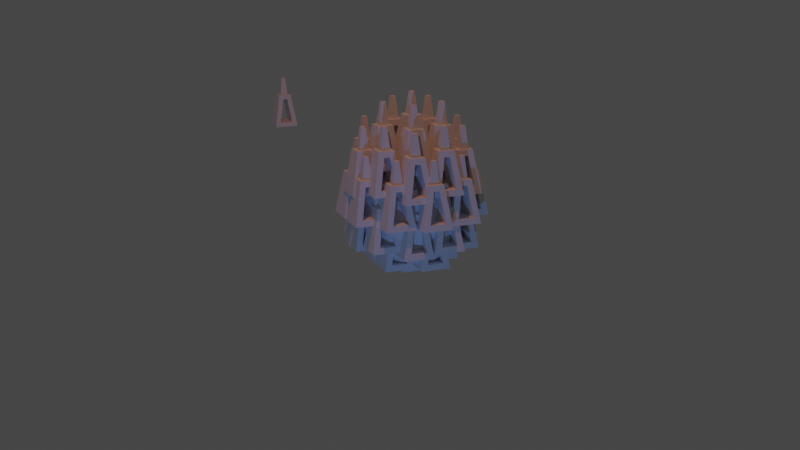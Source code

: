 # Source: 002.blend  (saved by Blender 3.4.6; exported with 4.5.12 LTS)
import bpy
from mathutils import Matrix  # noqa: F401  (used for matrix-valued properties, if any)

bpy.ops.wm.read_factory_settings(use_empty=True)
scene = bpy.context.scene
scene.name = 'Scene'

# ---- collections
col_collection = bpy.data.collections.new('Collection'); scene.collection.children.link(col_collection)
col_export = bpy.data.collections.new('Export'); scene.collection.children.link(col_export)

# ---- materials (node trees are filled in below, after node groups)
mat_material = bpy.data.materials.new('Material')
mat_material.alpha_threshold = 0.0
mat_material.use_transparent_shadow = False
mat_material.roughness = 0.5
mat_material.line_color = (0.0, 0.0, 0.0, 1.0)

# ---- node groups
ng_custompanel = bpy.data.node_groups.new('CustomPanel', 'GeometryNodeTree')
_s = ng_custompanel.interface.new_socket(name='Geometry', in_out='OUTPUT', socket_type='NodeSocketGeometry')
_s = ng_custompanel.interface.new_socket(name='Geometry', in_out='INPUT', socket_type='NodeSocketGeometry')
ng_custompanel.is_modifier = True
# nodes of 'CustomPanel' reference scene objects; filled in after objects exist

# ---- material node trees
mat_material.use_nodes = True; mat_material.node_tree.nodes.clear()
_N = mat_material.node_tree.nodes; _L = mat_material.node_tree.links
n0 = _N.new('ShaderNodeOutputMaterial'); n0.name = 'Material Output'; n0.location = (300, 300)
n1 = _N.new('ShaderNodeBsdfPrincipled'); n1.name = 'Principled BSDF'; n1.location = (10, 300)
n1.distribution = 'GGX'
n1.subsurface_method = 'RANDOM_WALK_SKIN'
n1.inputs[3].default_value = 1.45
n1.inputs[27].default_value = (0.0, 0.0, 0.0, 1.0)
n1.inputs[28].default_value = 1.0
_L.new(n1.outputs[0], n0.inputs[0])
n0.is_active_output = True

# ---- world
world_world = bpy.data.worlds.new('World'); scene.world = world_world
world_world.use_nodes = True; world_world.node_tree.nodes.clear()
_N = world_world.node_tree.nodes; _L = world_world.node_tree.links
n0 = _N.new('ShaderNodeOutputWorld'); n0.name = 'World Output'; n0.location = (300, 300)
n1 = _N.new('ShaderNodeBackground'); n1.name = 'Background'; n1.location = (10, 300)
n1.inputs[0].default_value = (0.05088, 0.05088, 0.05088, 1.0)
_L.new(n1.outputs[0], n0.inputs[0])
n0.is_active_output = True
world_world.color = (0.05088, 0.05088, 0.05088)
world_world.use_sun_shadow = False
world_world.sun_shadow_jitter_overblur = 0.0

# ---- cameras
cam_camera = bpy.data.cameras.new('Camera')
cam_camera.clip_end = 100.0
cam_camera.ortho_scale = 7.314

# ---- lights
light_light = bpy.data.lights.new('Light', 'POINT')
light_light.color = (0.8905, 0.2896, 0.1304)
light_light.transmission_factor = 0.0
light_light.energy = 1000.0
light_light.shadow_soft_size = 0.1
light_light.shadow_maximum_resolution = 0.006
light_light.use_absolute_resolution = True
light_light_001 = bpy.data.lights.new('Light.001', 'POINT')
light_light_001.color = (0.113, 0.2895, 0.8612)
light_light_001.transmission_factor = 0.0
light_light_001.energy = 1000.0
light_light_001.shadow_soft_size = 0.1
light_light_001.shadow_maximum_resolution = 0.006
light_light_001.use_absolute_resolution = True

# ---- meshes
me_cube = bpy.data.meshes.new('Cube')
me_cube.from_pydata([(0.0, 0.0, -1.0), (0.7236, -0.5257, -0.4472), (-0.2764, -0.8506, -0.4472), (-0.8944, 0.0, -0.4472), (-0.2764, 0.8506, -0.4472), (0.7236, 0.5257, -0.4472), (0.2764, -0.8506, 0.4472), (-0.7236, -0.5257, 0.4472), (-0.7236, 0.5257, 0.4472), (0.2764, 0.8506, 0.4472), (0.8944, 0.0, 0.4472), (0.0, 0.0, 1.0), (-0.1625, -0.5, -0.8507), (0.4253, -0.309, -0.8507), (0.2629, -0.809, -0.5257), (0.8506, 0.0, -0.5257), (0.4253, 0.309, -0.8507), (-0.5257, 0.0, -0.8507), (-0.6882, -0.5, -0.5257), (-0.1625, 0.5, -0.8507), (-0.6882, 0.5, -0.5257), (0.2629, 0.809, -0.5257), (0.9511, -0.309, 0.0), (0.9511, 0.309, 0.0), (0.0, -1.0, 0.0), (0.5878, -0.809, 0.0), (-0.9511, -0.309, 0.0), (-0.5878, -0.809, 0.0), (-0.5878, 0.809, 0.0), (-0.9511, 0.309, 0.0), (0.5878, 0.809, 0.0), (0.0, 1.0, 0.0), (0.6882, -0.5, 0.5257), (-0.2629, -0.809, 0.5257), (-0.8506, 0.0, 0.5257), (-0.2629, 0.809, 0.5257), (0.6882, 0.5, 0.5257), (0.1625, -0.5, 0.8507), (0.5257, 0.0, 0.8507), (-0.4253, -0.309, 0.8507), (-0.4253, 0.309, 0.8507), (0.1625, 0.5, 0.8507)], [], [(0, 13, 12), (1, 13, 15), (0, 12, 17), (0, 17, 19), (0, 19, 16), (1, 15, 22), (2, 14, 24), (3, 18, 26), (4, 20, 28), (5, 21, 30), (1, 22, 25), (2, 24, 27), (3, 26, 29), (4, 28, 31), (5, 30, 23), (6, 32, 37), (7, 33, 39), (8, 34, 40), (9, 35, 41), (10, 36, 38), (38, 41, 11), (38, 36, 41), (36, 9, 41), (41, 40, 11), (41, 35, 40), (35, 8, 40), (40, 39, 11), (40, 34, 39), (34, 7, 39), (39, 37, 11), (39, 33, 37), (33, 6, 37), (37, 38, 11), (37, 32, 38), (32, 10, 38), (23, 36, 10), (23, 30, 36), (30, 9, 36), (31, 35, 9), (31, 28, 35), (28, 8, 35), (29, 34, 8), (29, 26, 34), (26, 7, 34), (27, 33, 7), (27, 24, 33), (24, 6, 33), (25, 32, 6), (25, 22, 32), (22, 10, 32), (30, 31, 9), (30, 21, 31), (21, 4, 31), (28, 29, 8), (28, 20, 29), (20, 3, 29), (26, 27, 7), (26, 18, 27), (18, 2, 27), (24, 25, 6), (24, 14, 25), (14, 1, 25), (22, 23, 10), (22, 15, 23), (15, 5, 23), (16, 21, 5), (16, 19, 21), (19, 4, 21), (19, 20, 4), (19, 17, 20), (17, 3, 20), (17, 18, 3), (17, 12, 18), (12, 2, 18), (15, 16, 5), (15, 13, 16), (13, 0, 16), (12, 14, 2), (12, 13, 14), (13, 1, 14)])
_uv = me_cube.uv_layers.new(name='UVMap')
_uv.uv.foreach_set('vector', [0.1818, 0.0, 0.2273, 0.07873, 0.1364, 0.07873, 0.2727, 0.1575, 0.3182, 0.07873, 0.3636, 0.1575, 0.9091, 0.0, 0.9545, 0.07873, 0.8636, 0.07873, 0.7273, 0.0, 0.7727, 0.07873, 0.6818, 0.07873, 0.5455, 0.0, 0.5909, 0.07873, 0.5, 0.07873, 0.2727, 0.1575, 0.3636, 0.1575, 0.3182, 0.2362, 0.09091, 0.1575, 0.1818, 0.1575, 0.1364, 0.2362, 0.8182, 0.1575, 0.9091, 0.1575, 0.8636, 0.2362, 0.6364, 0.1575, 0.7273, 0.1575, 0.6818, 0.2362, 0.4545, 0.1575, 0.5455, 0.1575, 0.5, 0.2362, 0.2727, 0.1575, 0.3182, 0.2362, 0.2273, 0.2362, 0.09091, 0.1575, 0.1364, 0.2362, 0.04546, 0.2362, 0.8182, 0.1575, 0.8636, 0.2362, 0.7727, 0.2362, 0.6364, 0.1575, 0.6818, 0.2362, 0.5909, 0.2362, 0.4545, 0.1575, 0.5, 0.2362, 0.4091, 0.2362, 0.1818, 0.3149, 0.2727, 0.3149, 0.2273, 0.3937, 0.0, 0.3149, 0.09091, 0.3149, 0.04546, 0.3937, 0.7273, 0.3149, 0.8182, 0.3149, 0.7727, 0.3937, 0.5455, 0.3149, 0.6364, 0.3149, 0.5909, 0.3937, 0.3636, 0.3149, 0.4545, 0.3149, 0.4091, 0.3937, 0.4091, 0.3937, 0.5, 0.3937, 0.4545, 0.4724, 0.4091, 0.3937, 0.4545, 0.3149, 0.5, 0.3937, 0.4545, 0.3149, 0.5455, 0.3149, 0.5, 0.3937, 0.5909, 0.3937, 0.6818, 0.3937, 0.6364, 0.4724, 0.5909, 0.3937, 0.6364, 0.3149, 0.6818, 0.3937, 0.6364, 0.3149, 0.7273, 0.3149, 0.6818, 0.3937, 0.7727, 0.3937, 0.8636, 0.3937, 0.8182, 0.4724, 0.7727, 0.3937, 0.8182, 0.3149, 0.8636, 0.3937, 0.8182, 0.3149, 0.9091, 0.3149, 0.8636, 0.3937, 0.04546, 0.3937, 0.1364, 0.3937, 0.09091, 0.4724, 0.04546, 0.3937, 0.09091, 0.3149, 0.1364, 0.3937, 0.09091, 0.3149, 0.1818, 0.3149, 0.1364, 0.3937, 0.2273, 0.3937, 0.3182, 0.3937, 0.2727, 0.4724, 0.2273, 0.3937, 0.2727, 0.3149, 0.3182, 0.3937, 0.2727, 0.3149, 0.3636, 0.3149, 0.3182, 0.3937, 0.4091, 0.2362, 0.4545, 0.3149, 0.3636, 0.3149, 0.4091, 0.2362, 0.5, 0.2362, 0.4545, 0.3149, 0.5, 0.2362, 0.5455, 0.3149, 0.4545, 0.3149, 0.5909, 0.2362, 0.6364, 0.3149, 0.5455, 0.3149, 0.5909, 0.2362, 0.6818, 0.2362, 0.6364, 0.3149, 0.6818, 0.2362, 0.7273, 0.3149, 0.6364, 0.3149, 0.7727, 0.2362, 0.8182, 0.3149, 0.7273, 0.3149, 0.7727, 0.2362, 0.8636, 0.2362, 0.8182, 0.3149, 0.8636, 0.2362, 0.9091, 0.3149, 0.8182, 0.3149, 0.04546, 0.2362, 0.09091, 0.3149, 0.0, 0.3149, 0.04546, 0.2362, 0.1364, 0.2362, 0.09091, 0.3149, 0.1364, 0.2362, 0.1818, 0.3149, 0.09091, 0.3149, 0.2273, 0.2362, 0.2727, 0.3149, 0.1818, 0.3149, 0.2273, 0.2362, 0.3182, 0.2362, 0.2727, 0.3149, 0.3182, 0.2362, 0.3636, 0.3149, 0.2727, 0.3149, 0.5, 0.2362, 0.5909, 0.2362, 0.5455, 0.3149, 0.5, 0.2362, 0.5455, 0.1575, 0.5909, 0.2362, 0.5455, 0.1575, 0.6364, 0.1575, 0.5909, 0.2362, 0.6818, 0.2362, 0.7727, 0.2362, 0.7273, 0.3149, 0.6818, 0.2362, 0.7273, 0.1575, 0.7727, 0.2362, 0.7273, 0.1575, 0.8182, 0.1575, 0.7727, 0.2362, 0.8636, 0.2362, 0.9545, 0.2362, 0.9091, 0.3149, 0.8636, 0.2362, 0.9091, 0.1575, 0.9545, 0.2362, 0.9091, 0.1575, 1.0, 0.1575, 0.9545, 0.2362, 0.1364, 0.2362, 0.2273, 0.2362, 0.1818, 0.3149, 0.1364, 0.2362, 0.1818, 0.1575, 0.2273, 0.2362, 0.1818, 0.1575, 0.2727, 0.1575, 0.2273, 0.2362, 0.3182, 0.2362, 0.4091, 0.2362, 0.3636, 0.3149, 0.3182, 0.2362, 0.3636, 0.1575, 0.4091, 0.2362, 0.3636, 0.1575, 0.4545, 0.1575, 0.4091, 0.2362, 0.5, 0.07873, 0.5455, 0.1575, 0.4545, 0.1575, 0.5, 0.07873, 0.5909, 0.07873, 0.5455, 0.1575, 0.5909, 0.07873, 0.6364, 0.1575, 0.5455, 0.1575, 0.6818, 0.07873, 0.7273, 0.1575, 0.6364, 0.1575, 0.6818, 0.07873, 0.7727, 0.07873, 0.7273, 0.1575, 0.7727, 0.07873, 0.8182, 0.1575, 0.7273, 0.1575, 0.8636, 0.07873, 0.9091, 0.1575, 0.8182, 0.1575, 0.8636, 0.07873, 0.9545, 0.07873, 0.9091, 0.1575, 0.9545, 0.07873, 1.0, 0.1575, 0.9091, 0.1575, 0.3636, 0.1575, 0.4091, 0.07873, 0.4545, 0.1575, 0.3636, 0.1575, 0.3182, 0.07873, 0.4091, 0.07873, 0.3182, 0.07873, 0.3636, 0.0, 0.4091, 0.07873, 0.1364, 0.07873, 0.1818, 0.1575, 0.09091, 0.1575, 0.1364, 0.07873, 0.2273, 0.07873, 0.1818, 0.1575, 0.2273, 0.07873, 0.2727, 0.1575, 0.1818, 0.1575])
me_cube.materials.append(mat_material)
me_cube.use_mirror_vertex_groups = False
me_cube.update()
me_cube_001 = bpy.data.meshes.new('Cube.001')
me_cube_001.from_pydata([(-0.1425, -0.2507, 0.1052), (-0.08536, -0.08536, 0.7597), (-0.1425, 0.2507, 0.1052), (-0.08536, 0.08536, 0.7597), (0.1425, -0.2507, 0.1052), (0.08536, -0.08536, 0.7597), (0.1425, 0.2507, 0.1052), (0.08536, 0.08536, 0.7597), (-0.0494, -0.1576, 0.6545), (-0.0494, 0.1576, 0.6545), (0.0494, 0.1576, 0.6545), (0.0494, -0.1576, 0.6545), (-0.03966, -0.03966, 1.154), (-0.03966, 0.03966, 1.154), (0.03966, 0.03966, 1.154), (0.03966, -0.03966, 1.154), (-0.2685, -0.2685, 0.0), (-0.1397, -0.1397, 0.7597), (-0.1397, 0.1397, 0.7597), (-0.2685, 0.2685, 0.0), (0.2685, 0.2685, 0.0), (0.1397, 0.1397, 0.7597), (0.1397, -0.1397, 0.7597), (0.2685, -0.2685, 0.0)], [], [(16, 17, 18, 19), (10, 6, 4, 11), (20, 21, 22, 23), (9, 10, 11, 8), (19, 20, 23, 16), (1, 5, 15, 12), (1, 3, 18, 17), (3, 7, 21, 18), (7, 5, 22, 21), (5, 1, 17, 22), (14, 13, 12, 15), (7, 3, 13, 14), (5, 7, 14, 15), (3, 1, 12, 13), (0, 8, 17, 16), (9, 2, 19, 18), (2, 6, 20, 19), (10, 9, 18, 21), (6, 10, 21, 20), (11, 4, 23, 22), (4, 0, 16, 23), (8, 11, 22, 17), (6, 2, 0, 4), (2, 9, 8, 0)])
_uv = me_cube_001.uv_layers.new(name='UVMap')
_uv.uv.foreach_set('vector', [0.375, 0.0, 0.625, 0.0, 0.625, 0.25, 0.375, 0.25, 0.5904, 0.4157, 0.4096, 0.4448, 0.4096, 0.8052, 0.5904, 0.8343, 0.375, 0.5, 0.625, 0.5, 0.625, 0.75, 0.375, 0.75, 0.5904, 0.3343, 0.5904, 0.4157, 0.5904, 0.8343, 0.5904, 0.9157, 0.125, 0.5, 0.375, 0.5, 0.375, 0.75, 0.125, 0.75, 0.8264, 0.7014, 0.6736, 0.7014, 0.6736, 0.7014, 0.8264, 0.7014, 0.8264, 0.7014, 0.8264, 0.5486, 0.875, 0.5, 0.875, 0.75, 0.8264, 0.5486, 0.6736, 0.5486, 0.625, 0.5, 0.875, 0.5, 0.6736, 0.5486, 0.6736, 0.7014, 0.625, 0.75, 0.625, 0.5, 0.6736, 0.7014, 0.8264, 0.7014, 0.875, 0.75, 0.625, 0.75, 0.6736, 0.5486, 0.8264, 0.5486, 0.8264, 0.7014, 0.6736, 0.7014, 0.6736, 0.5486, 0.8264, 0.5486, 0.8264, 0.5486, 0.6736, 0.5486, 0.6736, 0.7014, 0.6736, 0.5486, 0.6736, 0.5486, 0.6736, 0.7014, 0.8264, 0.5486, 0.8264, 0.7014, 0.8264, 0.7014, 0.8264, 0.5486, 0.4096, 0.9448, 0.5904, 0.9157, 0.625, 1.0, 0.375, 1.0, 0.5904, 0.3343, 0.4096, 0.3052, 0.375, 0.25, 0.625, 0.25, 0.4096, 0.3052, 0.4096, 0.4448, 0.375, 0.5, 0.375, 0.25, 0.5904, 0.4157, 0.5904, 0.3343, 0.625, 0.25, 0.625, 0.5, 0.4096, 0.4448, 0.5904, 0.4157, 0.625, 0.5, 0.375, 0.5, 0.5904, 0.8343, 0.4096, 0.8052, 0.375, 0.75, 0.625, 0.75, 0.4096, 0.8052, 0.4096, 0.9448, 0.375, 1.0, 0.375, 0.75, 0.5904, 0.9157, 0.5904, 0.8343, 0.625, 0.75, 0.625, 1.0, 0.4096, 0.4448, 0.4096, 0.3052, 0.4096, 0.9448, 0.4096, 0.8052, 0.4096, 0.3052, 0.5904, 0.3343, 0.5904, 0.9157, 0.4096, 0.9448])
me_cube_001.update()

# ---- objects
ob_cube = bpy.data.objects.new('Cube', me_cube)
ob_light = bpy.data.objects.new('Light', light_light)
ob_camera = bpy.data.objects.new('Camera', cam_camera)
ob_particle = bpy.data.objects.new('Particle', me_cube_001)
ob_light_001 = bpy.data.objects.new('Light.001', light_light_001)
_N = ng_custompanel.nodes; _L = ng_custompanel.links
n0 = _N.new('GeometryNodeInputNormal'); n0.name = 'Normal.001'; n0.location = (-92, 1)
n0.legacy_corner_normals = True
n1 = _N.new('GeometryNodeInstanceOnPoints'); n1.name = 'Instance on Points'; n1.location = (1015, 430)
n2 = _N.new('GeometryNodeMeshToPoints'); n2.name = 'Mesh to Points'; n2.location = (552, 188)
n3 = _N.new('FunctionNodeAlignEulerToVector'); n3.name = 'Align Euler to Vector'; n3.location = (801, 182)
n3.axis = 'Z'
n4 = _N.new('GeometryNodeObjectInfo'); n4.name = 'Object Info'; n4.location = (564, 462)
n4.inputs[0].default_value = ob_particle
n5 = _N.new('GeometryNodeCaptureAttribute'); n5.name = 'Capture Attribute'; n5.location = (250, 131)
n5.capture_items.clear()
n6 = _N.new('NodeGroupOutput'); n6.name = 'Group Output'; n6.location = (1967, 466)
n7 = _N.new('NodeGroupInput'); n7.name = 'Group Input'; n7.location = (-35, 233)
n8 = _N.new('GeometryNodeJoinGeometry'); n8.name = 'Join Geometry'; n8.location = (1605, 467)
n9 = _N.new('NodeGroupInput'); n9.name = 'Group Input.001'; n9.location = (1361, 318)
_L.new(n1.outputs[0], n8.inputs[0])
_L.new(n8.outputs[0], n6.inputs[0])
_L.new(n3.outputs[0], n1.inputs[5])
_L.new(n4.outputs[4], n1.inputs[2])
_L.new(n7.outputs[0], n5.inputs[0])
_L.new(n5.outputs[0], n2.inputs[0])
_L.new(n2.outputs[0], n1.inputs[0])
_L.new(n5.outputs[1], n3.inputs[2])
_L.new(n0.outputs[0], n5.inputs[1])
_L.new(n9.outputs[0], n8.inputs[0])
n6.is_active_output = True

# ---- transforms, parenting, visibility, modifiers, constraints
ob_cube.location = (0.0, 0.0, 0.0)
ob_cube.lock_rotations_4d = False
ob_cube.empty_display_type = 'ARROWS'
ob_cube.lineart.crease_threshold = 0.0
_m = ob_cube.modifiers.new('GeometryNodes', 'NODES')
_m.node_group = ng_custompanel
ob_light.location = (2.654, 2.507, 11.45)
ob_light.rotation_euler = (0.6466, 0.05635, 1.866)
ob_light.lock_rotations_4d = False
ob_light.empty_display_type = 'ARROWS'
ob_light.color = (0.0, 0.0, 0.0, 0.0)
ob_light.lineart.crease_threshold = 0.0
ob_camera.location = (6.862, 17.58, 5.253)
ob_camera.rotation_euler = (1.288, 4.327e-07, 2.78)
ob_camera.lock_rotations_4d = False
ob_camera.empty_display_type = 'ARROWS'
ob_camera.color = (0.0, 0.0, 0.0, 0.0)
ob_camera.display_type = 'WIRE'
ob_camera.lineart.crease_threshold = 0.0
ob_particle.location = (0.0, -8.611, 0.0)
ob_light_001.location = (5.709, 10.35, -5.055)
ob_light_001.rotation_euler = (0.6466, 0.05635, 1.866)
ob_light_001.lock_rotations_4d = False
ob_light_001.empty_display_type = 'ARROWS'
ob_light_001.color = (0.0, 0.0, 0.0, 0.0)
ob_light_001.lineart.crease_threshold = 0.0

# ---- collection membership
col_collection.objects.link(ob_cube)
col_collection.objects.link(ob_light)
col_collection.objects.link(ob_camera)
col_collection.objects.link(ob_particle)
col_collection.objects.link(ob_light_001)

# ---- scene / render settings (as saved in the file)
scene.camera = ob_camera
scene.frame_start = 1; scene.frame_end = 250; scene.frame_set(1)
scene.render.engine = 'BLENDER_EEVEE_NEXT'
scene.cycles.sampling_pattern = 'TABULATED_SOBOL'
scene.cycles.use_light_tree = False
scene.view_settings.view_transform = 'Filmic'
bpy.context.view_layer.update()
